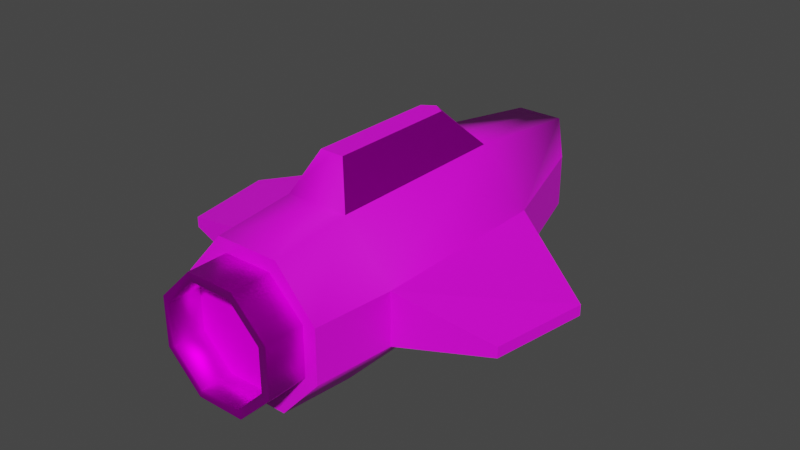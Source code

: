 # Source: rocket.blend  (saved by Blender 2.83.19; exported with 4.5.12 LTS)
import bpy
from mathutils import Matrix  # noqa: F401  (used for matrix-valued properties, if any)

bpy.ops.wm.read_factory_settings(use_empty=True)
scene = bpy.context.scene
scene.name = 'Scene'

# ---- collections
col_collection = bpy.data.collections.new('Collection'); scene.collection.children.link(col_collection)

# ---- images (referenced by path relative to the original .blend; pixels are not part of the script)
import os
ASSET_DIR = os.environ.get("B2B_ASSET_DIR", "")  # directory of the original .blend (textures are referenced by path, not embedded)
HERE = os.path.dirname(os.path.abspath(__file__))  # packed textures are extracted next to this script under _unpacked/

def load_image(name, relpath, width, height, colorspace="sRGB"):
    """Load a texture the original file referenced (path relative to the .blend, or extracted next to this script)."""
    p = next((c for c in (os.path.join(HERE, relpath), os.path.join(ASSET_DIR, relpath)) if relpath and os.path.exists(c)), "")
    if p:
        img = bpy.data.images.load(p, check_existing=True)
        img.name = name
    else:  # same state as the original file: an image datablock whose file is absent (Cycles renders it pink)
        img = bpy.data.images.new(name, width, height)
        img.source = "FILE"
        img.filepath = "//" + (relpath or name)
    img.colorspace_settings.name = colorspace
    return img
img_imphenziapalette01_png_001 = load_image('ImphenziaPalette01.png.001', 'ImphenziaPalette01.png', 1024, 1024, 'sRGB')

# ---- materials (node trees are filled in below, after node groups)
mat_base_material = bpy.data.materials.new('base-material')
mat_base_material.use_transparent_shadow = False
mat_reflective = bpy.data.materials.new('reflective')
mat_reflective.use_transparent_shadow = False
mat_non_reflective = bpy.data.materials.new('non-reflective')
mat_non_reflective.use_transparent_shadow = False

# ---- material node trees
mat_base_material.use_nodes = True; mat_base_material.node_tree.nodes.clear()
_N = mat_base_material.node_tree.nodes; _L = mat_base_material.node_tree.links
n0 = _N.new('ShaderNodeBsdfPrincipled'); n0.name = 'Principled BSDF'; n0.location = (10, 300)
n0.distribution = 'GGX'
n0.subsurface_method = 'BURLEY'
n0.inputs[3].default_value = 1.45
n0.inputs[27].default_value = (0.0, 0.0, 0.0, 1.0)
n0.inputs[28].default_value = 1.0
n1 = _N.new('ShaderNodeOutputMaterial'); n1.name = 'Material Output'; n1.location = (300, 300)
n2 = _N.new('ShaderNodeTexImage'); n2.name = 'Image Texture'; n2.location = (-280, 260)
n2.image = img_imphenziapalette01_png_001
n2.interpolation = 'Closest'
_L.new(n0.outputs[0], n1.inputs[0])
_L.new(n2.outputs[0], n0.inputs[0])
n1.is_active_output = True
mat_reflective.use_nodes = True; mat_reflective.node_tree.nodes.clear()
_N = mat_reflective.node_tree.nodes; _L = mat_reflective.node_tree.links
n0 = _N.new('ShaderNodeBsdfPrincipled'); n0.name = 'Principled BSDF'; n0.location = (10, 300)
n0.distribution = 'GGX'
n0.subsurface_method = 'BURLEY'
n0.inputs[1].default_value = 1.0
n0.inputs[3].default_value = 1.45
n0.inputs[13].default_value = 0.0
n0.inputs[27].default_value = (0.0, 0.0, 0.0, 1.0)
n0.inputs[28].default_value = 1.0
n1 = _N.new('ShaderNodeOutputMaterial'); n1.name = 'Material Output'; n1.location = (300, 300)
n2 = _N.new('ShaderNodeTexImage'); n2.name = 'Image Texture'; n2.location = (-280, 260)
n2.image = img_imphenziapalette01_png_001
n2.interpolation = 'Closest'
_L.new(n0.outputs[0], n1.inputs[0])
_L.new(n2.outputs[0], n0.inputs[0])
n1.is_active_output = True
mat_non_reflective.use_nodes = True; mat_non_reflective.node_tree.nodes.clear()
_N = mat_non_reflective.node_tree.nodes; _L = mat_non_reflective.node_tree.links
n0 = _N.new('ShaderNodeBsdfPrincipled'); n0.name = 'Principled BSDF'; n0.location = (10, 300)
n0.distribution = 'GGX'
n0.subsurface_method = 'BURLEY'
n0.inputs[2].default_value = 1.0
n0.inputs[3].default_value = 1.45
n0.inputs[13].default_value = 0.0
n0.inputs[27].default_value = (0.0, 0.0, 0.0, 1.0)
n0.inputs[28].default_value = 1.0
n1 = _N.new('ShaderNodeOutputMaterial'); n1.name = 'Material Output'; n1.location = (300, 300)
n2 = _N.new('ShaderNodeTexImage'); n2.name = 'Image Texture'; n2.location = (-280, 260)
n2.image = img_imphenziapalette01_png_001
n2.interpolation = 'Closest'
_L.new(n0.outputs[0], n1.inputs[0])
_L.new(n2.outputs[0], n0.inputs[0])
n1.is_active_output = True

# ---- world
world_world = bpy.data.worlds.new('World'); scene.world = world_world
world_world.use_nodes = True; world_world.node_tree.nodes.clear()
_N = world_world.node_tree.nodes; _L = world_world.node_tree.links
n0 = _N.new('ShaderNodeOutputWorld'); n0.name = 'World Output'; n0.location = (300, 300)
n1 = _N.new('ShaderNodeBackground'); n1.name = 'Background'; n1.location = (10, 300)
n1.inputs[0].default_value = (0.05088, 0.05088, 0.05088, 1.0)
_L.new(n1.outputs[0], n0.inputs[0])
n0.is_active_output = True
world_world.color = (0.05088, 0.05088, 0.05088)
world_world.use_sun_shadow = False
world_world.sun_shadow_jitter_overblur = 0.0

# ---- meshes
me_cube_001 = bpy.data.meshes.new('Cube.001')
me_cube_001.from_pydata([(-0.8, -1.0, -1.0), (-0.8, -1.0, 1.0), (-0.8, 1.4, -1.0), (-0.8, 1.4, 1.0), (0.0, -1.0, -1.0), (0.0, -1.0, 1.0), (0.0, 1.6, -1.0), (0.0, 1.6, 1.0), (-2.0, -1.0, -0.3333), (-2.0, -1.0, 0.3333), (-2.0, 1.4, 0.3333), (-2.0, 1.4, -0.3333), (-0.6, 2.8, -0.75), (0.0, 2.8, -0.75), (-0.6, 3.2, 0.75), (0.0, 3.2, 0.75), (0.0, 3.0, -0.3333), (0.0, 3.0, 0.3333), (-1.8, -2.0, 0.3333), (-0.8, -2.0, 0.9), (0.0, -2.0, -0.9), (-0.8, -2.0, -0.9), (0.0, -2.0, 0.9), (-1.8, -2.0, -0.3333), (-4.4, -0.8, -0.06667), (-4.4, -0.8, 0.06667), (-4.8, 0.4, 0.06667), (-4.8, 0.4, -0.06667), (-0.3, -0.75, 1.5), (-0.3, 0.9, 1.5), (0.0, 1.0, 1.5), (0.0, -0.75, 1.5), (-1.0, 3.0, 0.3333), (-1.0, 3.0, -0.3333), (0.0, 3.0, 0.3333), (0.0, 3.0, -0.3333), (-1.0, 3.0, 0.3333), (-1.0, 3.0, -0.3333), (0.0, 3.0, -0.25), (-0.8, 3.0, -0.25), (-0.8, 3.0, 0.25), (0.0, 3.0, 0.25)], [], [(9, 1, 3, 10), (11, 10, 32, 33), (2, 6, 4, 0), (5, 1, 19, 22), (9, 8, 23, 18), (0, 8, 11, 2), (10, 11, 27, 26), (32, 14, 15, 17), (12, 33, 16, 13), (6, 2, 12, 13), (3, 7, 15, 14), (10, 3, 14, 32), (2, 11, 33, 12), (8, 0, 21, 23), (1, 9, 18, 19), (0, 4, 20, 21), (24, 25, 26, 27), (11, 8, 24, 27), (8, 9, 25, 24), (9, 10, 26, 25), (30, 29, 28, 31), (1, 5, 31, 28), (36, 37, 33, 32), (37, 35, 16, 33), (34, 36, 32, 17), (36, 34, 41, 40, 39, 38, 35, 37)])
me_cube_001.polygons.foreach_set('use_smooth', [1, 0, 1, 1, 0, 1, 0, 0, 1, 1, 1, 1, 1, 1, 1, 1, 0, 0, 0, 0, 0, 1, 0, 0, 0, 0])
_uv = me_cube_001.uv_layers.new(name='UVMap')
_uv.uv.foreach_set('vector', [0.05392, 0.02336, 0.05995, 0.02336, 0.05995, 0.04144, 0.05392, 0.04144, 0.07988, 0.5656, 0.08591, 0.5656, 0.08591, 0.5656, 0.07988, 0.5656, 0.8186, 0.9442, 0.8367, 0.9442, 0.8367, 0.9623, 0.8186, 0.9623, 0.0821, 0.1034, 0.1002, 0.1034, 0.1002, 0.1034, 0.0821, 0.1034, 0.08591, 0.5475, 0.07988, 0.5475, 0.07988, 0.5475, 0.08591, 0.5475, 0.7949, 0.9154, 0.8009, 0.9154, 0.8009, 0.9335, 0.7949, 0.9335, 0.08591, 0.5656, 0.07988, 0.5656, 0.07988, 0.5656, 0.08591, 0.5656, 0.1954, 0.9212, 0.2014, 0.9212, 0.2014, 0.9392, 0.1954, 0.9392, 0.7949, 0.9335, 0.8009, 0.9335, 0.8009, 0.9516, 0.7949, 0.9516, 0.8367, 0.9442, 0.8186, 0.9442, 0.8186, 0.9442, 0.8367, 0.9442, 0.07803, 0.05952, 0.05995, 0.05952, 0.05995, 0.05952, 0.07803, 0.05952, 0.05392, 0.04144, 0.05995, 0.04144, 0.05995, 0.04144, 0.05392, 0.04144, 0.7949, 0.9335, 0.8009, 0.9335, 0.8009, 0.9335, 0.7949, 0.9335, 0.8009, 0.9154, 0.7949, 0.9154, 0.7949, 0.9154, 0.8009, 0.9154, 0.05995, 0.02336, 0.05392, 0.02336, 0.05392, 0.02336, 0.05995, 0.02336, 0.8186, 0.9623, 0.8367, 0.9623, 0.8367, 0.9623, 0.8186, 0.9623, 0.07988, 0.5475, 0.08591, 0.5475, 0.08591, 0.5656, 0.07988, 0.5656, 0.8009, 0.9335, 0.8009, 0.9154, 0.8009, 0.9154, 0.8009, 0.9335, 0.07988, 0.5475, 0.08591, 0.5475, 0.08591, 0.5475, 0.07988, 0.5475, 0.05392, 0.02336, 0.05392, 0.04144, 0.05392, 0.04144, 0.05392, 0.02336, 0.0821, 0.08536, 0.1002, 0.08536, 0.1002, 0.1034, 0.0821, 0.1034, 0.09279, 0.07022, 0.07471, 0.07022, 0.07471, 0.07022, 0.09279, 0.07022, nan, nan, nan, nan, nan, nan, nan, nan, 0.9165, 0.9175, 0.9165, 0.9356, 0.9165, 0.9356, 0.9165, 0.9175, 0.9226, 0.9356, 0.9226, 0.9175, 0.9226, 0.9175, 0.9226, 0.9356, 0.05148, 0.5474, 0.05148, 0.5654, 0.05028, 0.5654, 0.04907, 0.5654, 0.04787, 0.5654, 0.04666, 0.5654, 0.04546, 0.5654, 0.04546, 0.5474])
me_cube_001.materials.append(mat_base_material)
me_cube_001.use_remesh_fix_poles = True
me_cube_001.use_remesh_preserve_attributes = False
me_cube_001.use_mirror_vertex_groups = False
me_cube_001.update()
me_cylinder_001 = bpy.data.meshes.new('Cylinder.001')
me_cylinder_001.from_pydata([(0.0, 0.4, -0.25), (0.2828, 0.2828, -0.25), (0.4, -1.748e-08, -0.25), (0.2828, -0.2828, -0.25), (-3.497e-08, -0.4, -0.25), (-0.2828, -0.2828, -0.25), (-0.4, 4.77e-09, -0.25), (-0.2828, 0.2828, -0.25), (0.2828, 0.2828, 0.25), (0.0, 0.4, 0.25), (0.4, -1.748e-08, 0.25), (0.2828, -0.2828, 0.25), (-3.497e-08, -0.4, 0.25), (-0.2828, -0.2828, 0.25), (-0.4, 4.77e-09, 0.25), (-0.2828, 0.2828, 0.25)], [], [(0, 9, 8, 1), (1, 8, 10, 2), (2, 10, 11, 3), (3, 11, 12, 4), (4, 12, 13, 5), (5, 13, 14, 6), (6, 14, 15, 7), (7, 15, 9, 0)])
me_cylinder_001.polygons.foreach_set('use_smooth', [True] * 8)
_uv = me_cylinder_001.uv_layers.new(name='UVMap')
_uv.uv.foreach_set('vector', [0.3556, 0.06243, 0.3556, 0.09152, 0.3483, 0.09152, 0.3483, 0.06243, 0.3483, 0.06243, 0.3483, 0.09152, 0.3411, 0.09152, 0.3411, 0.06243, 0.3411, 0.06243, 0.3411, 0.09152, 0.3338, 0.09152, 0.3338, 0.06243, 0.3338, 0.06243, 0.3338, 0.09152, 0.3265, 0.09152, 0.3265, 0.06243, 0.3265, 0.06243, 0.3265, 0.09152, 0.3192, 0.09152, 0.3192, 0.06243, 0.3192, 0.06243, 0.3192, 0.09152, 0.312, 0.09152, 0.312, 0.06243, 0.312, 0.06243, 0.312, 0.09152, 0.3047, 0.09152, 0.3047, 0.06243, 0.3047, 0.06243, 0.3047, 0.09152, 0.2974, 0.09152, 0.2974, 0.06243])
me_cylinder_001.materials.append(mat_reflective)
me_cylinder_001.use_remesh_fix_poles = True
me_cylinder_001.use_remesh_preserve_attributes = False
me_cylinder_001.use_mirror_vertex_groups = False
me_cylinder_001.update()
me_cube_002 = bpy.data.meshes.new('Cube.002')
me_cube_002.from_pydata([(-1.8, -2.0, 0.3333), (-0.8, -2.0, 0.9), (0.0, -2.0, -0.3333), (0.0, -2.0, -0.9), (-0.8, -2.0, -0.9), (0.0, -2.0, 0.9), (-1.8, -2.0, -0.3333), (0.0, -2.0, 0.3333)], [], [(7, 5, 1, 0), (3, 2, 6, 4), (2, 7, 0, 6)])
_uv = me_cube_002.uv_layers.new(name='UVMap')
_uv.uv.foreach_set('vector', [0.06633, 0.5392, 0.07236, 0.5392, 0.07236, 0.5573, 0.06633, 0.5573, 0.05428, 0.5392, 0.06031, 0.5392, 0.06031, 0.5573, 0.05428, 0.5573, 0.06031, 0.5392, 0.06633, 0.5392, 0.06633, 0.5573, 0.06031, 0.5573])
me_cube_002.materials.append(mat_base_material)
me_cube_002.use_remesh_fix_poles = True
me_cube_002.use_remesh_preserve_attributes = False
me_cube_002.use_mirror_vertex_groups = False
me_cube_002.update()
me_cube_006 = bpy.data.meshes.new('Cube.006')
me_cube_006.from_pydata([(-0.8, -1.0, 1.0), (-0.8, 1.4, 1.0), (0.0, 1.6, 1.0), (-0.3, -0.75, 1.5), (-0.3, 0.9, 1.5), (0.0, 1.0, 1.5)], [], [(1, 0, 3, 4), (2, 1, 4, 5)])
me_cube_006.polygons.foreach_set('use_smooth', [0, 1])
_uv = me_cube_006.uv_layers.new(name='UVMap')
_uv.uv.foreach_set('vector', [0.04518, 0.1559, 0.04518, 0.1378, 0.04518, 0.1378, 0.04518, 0.1559, 0.04518, 0.1739, 0.06326, 0.1739, 0.06326, 0.1739, 0.04518, 0.1739])
me_cube_006.materials.append(mat_reflective)
me_cube_006.use_remesh_fix_poles = True
me_cube_006.use_remesh_preserve_attributes = False
me_cube_006.use_mirror_vertex_groups = False
me_cube_006.update()
me_cube_007 = bpy.data.meshes.new('Cube.007')
me_cube_007.from_pydata([(-0.05, -0.05, -0.05), (-0.05, -0.05, 0.05), (-0.05, 0.95, -0.05), (-0.05, 0.95, 0.05), (0.05, -0.05, -0.05), (0.05, -0.05, 0.05), (0.05, 0.95, -0.05), (0.05, 0.95, 0.05)], [], [(0, 1, 3, 2), (6, 7, 5, 4), (2, 6, 4, 0), (7, 3, 1, 5)])
me_cube_007.polygons.foreach_set('use_smooth', [True] * 4)
_uv = me_cube_007.uv_layers.new(name='UVMap')
_uv.uv.foreach_set('vector', [0.09057, 0.03807, 0.09693, 0.03807, 0.09693, 0.04443, 0.09057, 0.04443, 0.09057, 0.05078, 0.09693, 0.05078, 0.09693, 0.05714, 0.09057, 0.05714, 0.08422, 0.05078, 0.09057, 0.05078, 0.09057, 0.05714, 0.08422, 0.05714, 0.09693, 0.05078, 0.1033, 0.05078, 0.1033, 0.05714, 0.09693, 0.05714])
me_cube_007.materials.append(mat_base_material)
me_cube_007.use_remesh_fix_poles = True
me_cube_007.use_remesh_preserve_attributes = False
me_cube_007.use_mirror_vertex_groups = False
me_cube_007.update()
me_cube_008 = bpy.data.meshes.new('Cube.008')
me_cube_008.from_pydata([(-0.05, 0.95, -0.05), (-0.05, 0.95, 0.05), (0.05, 0.95, -0.05), (0.05, 0.95, 0.05)], [], [(0, 1, 3, 2)])
_uv = me_cube_008.uv_layers.new(name='UVMap')
_uv.uv.foreach_set('vector', [0.9099, 0.9233, 0.9163, 0.9233, 0.9163, 0.9297, 0.9099, 0.9297])
me_cube_008.materials.append(mat_non_reflective)
me_cube_008.use_remesh_fix_poles = True
me_cube_008.use_remesh_preserve_attributes = False
me_cube_008.use_mirror_vertex_groups = False
me_cube_008.update()
me_cube_009 = bpy.data.meshes.new('Cube.009')
me_cube_009.from_pydata([(-0.05, -0.05, -0.05), (-0.05, -0.05, 0.05), (0.05, -0.05, -0.05), (0.05, -0.05, 0.05)], [], [(2, 3, 1, 0)])
_uv = me_cube_009.uv_layers.new(name='UVMap')
_uv.uv.foreach_set('vector', [0.03686, 0.04835, 0.04322, 0.04835, 0.04322, 0.0547, 0.03686, 0.0547])
me_cube_009.materials.append(mat_base_material)
me_cube_009.use_remesh_fix_poles = True
me_cube_009.use_remesh_preserve_attributes = False
me_cube_009.use_mirror_vertex_groups = False
me_cube_009.update()
me_cylinder_005 = bpy.data.meshes.new('Cylinder.005')
me_cylinder_005.from_pydata([(0.2446, 0.2446, 0.05), (-4.561e-10, 0.3459, 0.05), (0.3459, -1.574e-08, 0.05), (0.2446, -0.2446, 0.05), (-3.193e-08, -0.3459, 0.05), (-0.2446, -0.2446, 0.05), (-0.3459, 4.77e-09, 0.05), (-0.2446, 0.2446, 0.05)], [], [(0, 1, 7, 6, 5, 4, 3, 2)])
me_cylinder_005.polygons.foreach_set('use_smooth', [True] * 1)
_uv = me_cylinder_005.uv_layers.new(name='UVMap')
_uv.uv.foreach_set('vector', [0.4763, 0.6882, 0.439, 0.6882, 0.4412, 0.6882, 0.4476, 0.6882, 0.4543, 0.6882, 0.461, 0.6882, 0.4677, 0.6882, 0.4741, 0.6882])
me_cylinder_005.materials.append(mat_non_reflective)
me_cylinder_005.use_remesh_fix_poles = True
me_cylinder_005.use_remesh_preserve_attributes = False
me_cylinder_005.use_mirror_vertex_groups = False
me_cylinder_005.update()
me_cylinder_006 = bpy.data.meshes.new('Cylinder.006')
me_cylinder_006.from_pydata([(1.746e-09, 0.3459, 0.25), (0.2446, 0.2446, 0.25), (0.3459, -1.574e-08, 0.25), (0.2446, -0.2446, 0.25), (-2.973e-08, -0.3459, 0.25), (-0.2446, -0.2446, 0.25), (-0.3459, 4.77e-09, 0.25), (-0.2446, 0.2446, 0.25), (0.2828, 0.2828, 0.25), (0.0, 0.4, 0.25), (0.4, -1.748e-08, 0.25), (0.2828, -0.2828, 0.25), (-3.497e-08, -0.4, 0.25), (-0.2828, -0.2828, 0.25), (-0.4, 4.77e-09, 0.25), (-0.2828, 0.2828, 0.25), (0.2446, 0.2446, 0.05), (-4.561e-10, 0.3459, 0.05), (0.3459, -1.574e-08, 0.05), (0.2446, -0.2446, 0.05), (-3.193e-08, -0.3459, 0.05), (-0.2446, -0.2446, 0.05), (-0.3459, 4.77e-09, 0.05), (-0.2446, 0.2446, 0.05)], [], [(0, 7, 23, 17), (0, 1, 8, 9), (1, 2, 10, 8), (2, 3, 11, 10), (3, 4, 12, 11), (4, 5, 13, 12), (5, 6, 14, 13), (6, 7, 15, 14), (7, 0, 9, 15), (6, 5, 21, 22), (4, 3, 19, 20), (2, 1, 16, 18), (7, 6, 22, 23), (5, 4, 20, 21), (3, 2, 18, 19), (1, 0, 17, 16)])
me_cylinder_006.polygons.foreach_set('use_smooth', [True] * 16)
_uv = me_cylinder_006.uv_layers.new(name='UVMap')
_uv.uv.foreach_set('vector', [0.9194, 0.9294, 0.9217, 0.9294, 0.9217, 0.9294, 0.9194, 0.9294, 0.3042, 0.09152, 0.3416, 0.09152, 0.3483, 0.09152, 0.2974, 0.09152, 0.3416, 0.09152, 0.3393, 0.09152, 0.3411, 0.09152, 0.3483, 0.09152, 0.3393, 0.09152, 0.3329, 0.09152, 0.3338, 0.09152, 0.3411, 0.09152, 0.3329, 0.09152, 0.3262, 0.09152, 0.3265, 0.09152, 0.3338, 0.09152, 0.3262, 0.09152, 0.3195, 0.09152, 0.3192, 0.09152, 0.3265, 0.09152, 0.3195, 0.09152, 0.3129, 0.09152, 0.312, 0.09152, 0.3192, 0.09152, 0.3129, 0.09152, 0.3065, 0.09152, 0.3047, 0.09152, 0.312, 0.09152, 0.3065, 0.09152, 0.3042, 0.09152, 0.2974, 0.09152, 0.3047, 0.09152, 0.9281, 0.9294, 0.9348, 0.9294, 0.9348, 0.9294, 0.9281, 0.9294, 0.9415, 0.9294, 0.9481, 0.9294, 0.9481, 0.9294, 0.9415, 0.9294, 0.9545, 0.9294, 0.9568, 0.9294, 0.9568, 0.9294, 0.9545, 0.9294, 0.9217, 0.9294, 0.9281, 0.9294, 0.9281, 0.9294, 0.9217, 0.9294, 0.9348, 0.9294, 0.9415, 0.9294, 0.9415, 0.9294, 0.9348, 0.9294, 0.9481, 0.9294, 0.9545, 0.9294, 0.9545, 0.9294, 0.9481, 0.9294, 0.9568, 0.9294, 0.9194, 0.9294, 0.9194, 0.9294, 0.9568, 0.9294])
me_cylinder_006.materials.append(mat_reflective)
me_cylinder_006.use_remesh_fix_poles = True
me_cylinder_006.use_remesh_preserve_attributes = False
me_cylinder_006.use_mirror_vertex_groups = False
me_cylinder_006.update()
me_cube_011 = bpy.data.meshes.new('Cube.011')
me_cube_011.from_pydata([(0.0, 3.0, -0.25), (-0.8, 3.0, -0.25), (-0.8, 3.0, 0.25), (0.0, 3.0, 0.25), (0.0, 2.8, -0.15), (-0.6, 2.8, -0.15), (-0.6, 2.8, 0.15), (0.0, 2.8, 0.15)], [], [(0, 1, 5, 4), (1, 2, 6, 5), (2, 3, 7, 6), (4, 5, 6, 7)])
_uv = me_cube_011.uv_layers.new(name='UVMap')
_uv.uv.foreach_set('vector', [0.9471, 0.9522, 0.9483, 0.9522, 0.9483, 0.9522, 0.9471, 0.9522, 0.9483, 0.9522, 0.9495, 0.9522, 0.9495, 0.9522, 0.9483, 0.9522, 0.9495, 0.9522, 0.9507, 0.9522, 0.9507, 0.9522, 0.9495, 0.9522, 0.448, 0.7002, 0.4492, 0.7002, 0.4504, 0.7002, 0.4516, 0.7002])
me_cube_011.materials.append(mat_non_reflective)
me_cube_011.use_remesh_fix_poles = True
me_cube_011.use_remesh_preserve_attributes = False
me_cube_011.use_mirror_vertex_groups = False
me_cube_011.update()

# ---- objects
ob_ship = bpy.data.objects.new('ship', me_cube_001)
ob_exhaust = bpy.data.objects.new('exhaust', me_cylinder_001)
ob_ship_back = bpy.data.objects.new('ship back', me_cube_002)
ob_ship_cockpit = bpy.data.objects.new('ship cockpit', me_cube_006)
ob_radio = bpy.data.objects.new('radio', me_cube_007)
ob_radio_front = bpy.data.objects.new('radio front', me_cube_008)
ob_radio_back = bpy.data.objects.new('radio back', me_cube_009)
ob_exhaust_001 = bpy.data.objects.new('exhaust.001', me_cylinder_005)
ob_exhaust_002 = bpy.data.objects.new('exhaust.002', me_cylinder_006)
ob_ship_001 = bpy.data.objects.new('ship.001', me_cube_011)

# ---- transforms, parenting, visibility, modifiers, constraints
ob_ship.location = (0.0, 0.0, 0.0)
ob_ship.scale = (0.25, 0.5, 0.5)
ob_ship.lineart.crease_threshold = 0.0
_m = ob_ship.modifiers.new('Mirror', 'MIRROR')
ob_exhaust.location = (0.0, -1.0, 0.0)
ob_exhaust.rotation_euler = (1.571, 0.3927, 0.0)
ob_exhaust.lineart.crease_threshold = 0.0
ob_ship_back.location = (0.0, 0.0, 0.0)
ob_ship_back.scale = (0.25, 0.5, 0.5)
ob_ship_back.lineart.crease_threshold = 0.0
_m = ob_ship_back.modifiers.new('Mirror', 'MIRROR')
ob_ship_cockpit.location = (0.0, 0.0, 0.0)
ob_ship_cockpit.scale = (0.25, 0.5, 0.5)
ob_ship_cockpit.lineart.crease_threshold = 0.0
_m = ob_ship_cockpit.modifiers.new('Mirror', 'MIRROR')
ob_radio.location = (-0.95, 0.05, 0.0)
ob_radio.lineart.crease_threshold = 0.0
ob_radio_front.location = (-0.95, 0.05, 0.0)
ob_radio_front.lineart.crease_threshold = 0.0
ob_radio_back.location = (-0.95, 0.05, 0.0)
ob_radio_back.lineart.crease_threshold = 0.0
ob_exhaust_001.location = (0.0, -1.0, 0.0)
ob_exhaust_001.rotation_euler = (1.571, 0.3927, 0.0)
ob_exhaust_001.lineart.crease_threshold = 0.0
ob_exhaust_002.location = (0.0, -1.0, 0.0)
ob_exhaust_002.rotation_euler = (1.571, 0.3927, 0.0)
ob_exhaust_002.lineart.crease_threshold = 0.0
ob_ship_001.location = (0.0, 0.0, 0.0)
ob_ship_001.scale = (0.25, 0.5, 0.5)
ob_ship_001.lineart.crease_threshold = 0.0
_m = ob_ship_001.modifiers.new('Mirror', 'MIRROR')

# ---- collection membership
col_collection.objects.link(ob_ship)
col_collection.objects.link(ob_exhaust)
col_collection.objects.link(ob_ship_back)
col_collection.objects.link(ob_ship_cockpit)
col_collection.objects.link(ob_radio)
col_collection.objects.link(ob_radio_front)
col_collection.objects.link(ob_radio_back)
col_collection.objects.link(ob_exhaust_001)
col_collection.objects.link(ob_exhaust_002)
col_collection.objects.link(ob_ship_001)

# ---- scene / render settings (as saved in the file)
scene.frame_start = 1; scene.frame_end = 250; scene.frame_set(1)
scene.render.engine = 'BLENDER_EEVEE_NEXT'
scene.cycles.use_denoising = False
scene.cycles.samples = 128
scene.cycles.sampling_pattern = 'TABULATED_SOBOL'
scene.cycles.use_adaptive_sampling = False
scene.cycles.use_light_tree = False
scene.view_settings.view_transform = 'Filmic'
bpy.context.view_layer.update()

# ---- added for rendering (the .blend has no active camera and no usable light): camera, sun
cam_auto = bpy.data.cameras.new('AutoCamera')
cam_auto.lens = 50.0
cam_auto.sensor_width = 36.0
cam_auto.clip_end = 1000.0
ob_auto_camera = bpy.data.objects.new('AutoCamera', cam_auto)
scene.collection.objects.link(ob_auto_camera)
ob_auto_camera.location = (3.64286, -4.19643, 3.02797)
ob_auto_camera.rotation_euler = (1.09748, -7.21219e-08, 0.694738)
scene.camera = ob_auto_camera
light_auto_sun = bpy.data.lights.new('AutoSun', 'SUN')
light_auto_sun.energy = 3.0
light_auto_sun.angle = 0.0523599
ob_auto_sun = bpy.data.objects.new('AutoSun', light_auto_sun)
scene.collection.objects.link(ob_auto_sun)
ob_auto_sun.rotation_euler = (0.872665, 0.174533, 0.523599)
bpy.context.view_layer.update()
